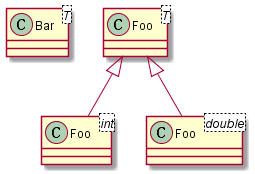

The diagram above was rendered by PlantUML. Its source (embedded in the PNG):
@startuml
class Bar<T>
class "Foo<T>" as Foo_t
class "Foo<int>" as Foo_int
class "Foo<double>" as Foo_double
Foo_t <|-- Foo_int
Foo_t <|-- Foo_double
@enduml